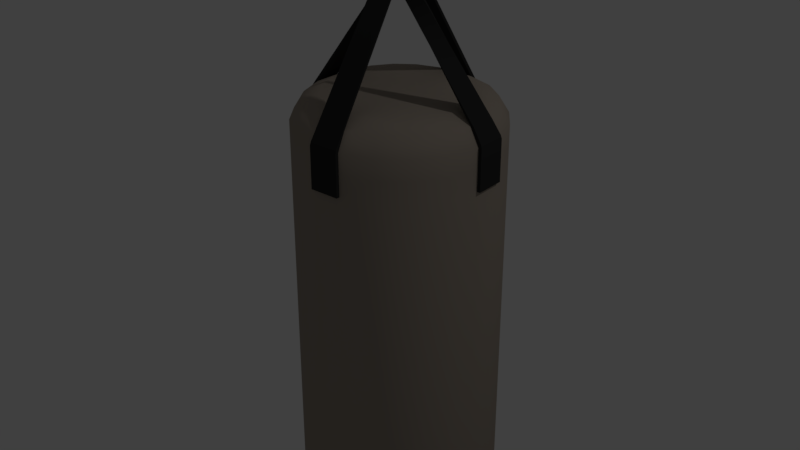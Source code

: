 # Source: punchbag_3.blend  (saved by Blender 2.78.0; exported with 4.5.12 LTS)
import bpy
from mathutils import Matrix  # noqa: F401  (used for matrix-valued properties, if any)

bpy.ops.wm.read_factory_settings(use_empty=True)
scene = bpy.context.scene
scene.name = 'Scene'

# ---- collections
col_collection_1 = bpy.data.collections.new('Collection 1'); scene.collection.children.link(col_collection_1)

# ---- materials (node trees are filled in below, after node groups)
mat_mat_bag = bpy.data.materials.new('mat_bag')
mat_mat_bag.alpha_threshold = 0.0
mat_mat_bag.use_transparent_shadow = False
mat_mat_bag.diffuse_color = (0.35, 0.3, 0.25, 1.0)
mat_mat_bag.roughness = 0.5
mat_mat_strap = bpy.data.materials.new('mat_strap')
mat_mat_strap.alpha_threshold = 0.0
mat_mat_strap.use_transparent_shadow = False
mat_mat_strap.diffuse_color = (0.03, 0.03, 0.03, 1.0)
mat_mat_strap.roughness = 0.5
mat_mat_ring = bpy.data.materials.new('mat_ring')
mat_mat_ring.alpha_threshold = 0.0
mat_mat_ring.use_transparent_shadow = False
mat_mat_ring.diffuse_color = (1.0, 1.0, 1.0, 1.0)
mat_mat_ring.roughness = 0.5

# ---- node groups
ng_auto_smooth = bpy.data.node_groups.new('Auto Smooth', 'GeometryNodeTree')
_s = ng_auto_smooth.interface.new_socket(name='Geometry', in_out='OUTPUT', socket_type='NodeSocketGeometry')
_s = ng_auto_smooth.interface.new_socket(name='Geometry', in_out='INPUT', socket_type='NodeSocketGeometry')
_s = ng_auto_smooth.interface.new_socket(name='Angle', in_out='INPUT', socket_type='NodeSocketFloat')
_s.subtype = 'ANGLE'
_s.min_value = 0.0
_s.max_value = 3.142
ng_auto_smooth.is_modifier = True
_N = ng_auto_smooth.nodes; _L = ng_auto_smooth.links
n0 = _N.new('NodeGroupOutput'); n0.name = 'Group Output'; n0.location = (480, -100)
n1 = _N.new('NodeGroupInput'); n1.name = 'Group Input'; n1.location = (-420, -300)
n2 = _N.new('NodeGroupInput'); n2.name = 'Group Input.001'; n2.location = (-60, -100)
n3 = _N.new('GeometryNodeSetShadeSmooth'); n3.name = 'Set Shade Smooth'; n3.location = (120, -100)
n3.domain = 'EDGE'
n4 = _N.new('GeometryNodeSetShadeSmooth'); n4.name = 'Set Shade Smooth.001'; n4.location = (300, -100)
n5 = _N.new('GeometryNodeInputMeshEdgeAngle'); n5.name = 'Edge Angle'; n5.location = (-420, -220)
n6 = _N.new('GeometryNodeInputEdgeSmooth'); n6.name = 'Is Edge Smooth'; n6.location = (-60, -160)
n7 = _N.new('GeometryNodeInputShadeSmooth'); n7.name = 'Is Face Smooth'; n7.location = (-240, -340)
n8 = _N.new('FunctionNodeBooleanMath'); n8.name = 'Boolean Math'; n8.location = (-60, -220)
n9 = _N.new('FunctionNodeCompare'); n9.name = 'Compare'; n9.location = (-240, -180)
n9.operation = 'LESS_EQUAL'
_L.new(n5.outputs[0], n9.inputs[0])
_L.new(n4.outputs[0], n0.inputs[0])
_L.new(n1.outputs[1], n9.inputs[1])
_L.new(n9.outputs[0], n8.inputs[0])
_L.new(n7.outputs[0], n8.inputs[1])
_L.new(n2.outputs[0], n3.inputs[0])
_L.new(n6.outputs[0], n3.inputs[1])
_L.new(n3.outputs[0], n4.inputs[0])
_L.new(n8.outputs[0], n3.inputs[2])
n0.is_active_output = True

# ---- material node trees

# ---- world
world_world = bpy.data.worlds.new('World'); scene.world = world_world
world_world.color = (0.05088, 0.05088, 0.05088)
world_world.use_sun_shadow = False
world_world.sun_shadow_jitter_overblur = 0.0
world_world.cycles.sampling_method = 'MANUAL'

# ---- lights
light_lamp = bpy.data.lights.new('Lamp', 'POINT')
light_lamp.transmission_factor = 0.0
light_lamp.cutoff_distance = 30.0
light_lamp.energy = 100.0
light_lamp.shadow_buffer_clip_start = 1.001
light_lamp.shadow_soft_size = 0.1
light_lamp.shadow_maximum_resolution = 0.006
light_lamp.use_absolute_resolution = True

# ---- meshes
me_cylinder_002 = bpy.data.meshes.new('Cylinder.002')
me_cylinder_002.from_pydata([(0.01, -0.01, 1.75), (0.0275, -0.01, 1.742), (0.0425, -0.01, 1.727), (0.05, -0.01, 1.71), (0.05, -0.01, 1.69), (0.0425, -0.01, 1.672), (0.0275, -0.01, 1.657), (-0.0275, -0.01, 1.657), (-0.0425, -0.01, 1.672), (-0.05, -0.01, 1.69), (-0.05, -0.01, 1.71), (-0.0275, -0.01, 1.742), (-0.01, -0.01, 1.75), (-0.0425, -0.01, 1.727), (0.0275, 0.01, 1.742), (0.01, 0.01, 1.75), (0.0425, 0.01, 1.727), (0.05, 0.01, 1.71), (0.05, 0.01, 1.69), (0.0425, 0.01, 1.672), (0.0275, 0.01, 1.657), (-0.0275, 0.01, 1.657), (-0.0425, 0.01, 1.672), (-0.05, 0.01, 1.69), (-0.05, 0.01, 1.71), (-0.0425, 0.01, 1.727), (-0.01, 0.01, 1.75), (-0.0275, 0.01, 1.742), (0.0385, -0.01, 1.759), (0.014, -0.01, 1.77), (0.0595, -0.01, 1.738), (0.07, -0.01, 1.714), (0.07, -0.01, 1.686), (0.0595, -0.01, 1.661), (0.0385, -0.01, 1.64), (0.014, -0.01, 1.63), (-0.014, -0.01, 1.63), (-0.0385, -0.01, 1.64), (-0.0595, -0.01, 1.661), (-0.07, -0.01, 1.686), (-0.07, -0.01, 1.714), (-0.0595, -0.01, 1.738), (-0.014, -0.01, 1.77), (-0.0385, -0.01, 1.759), (0.0385, 0.01, 1.759), (0.014, 0.01, 1.77), (0.0595, 0.01, 1.738), (0.07, 0.01, 1.714), (0.07, 0.01, 1.686), (0.0595, 0.01, 1.661), (0.0385, 0.01, 1.64), (0.014, 0.01, 1.63), (-0.014, 0.01, 1.63), (-0.0385, 0.01, 1.64), (-0.0595, 0.01, 1.661), (-0.07, 0.01, 1.686), (-0.07, 0.01, 1.714), (-0.0595, 0.01, 1.738), (-0.014, 0.01, 1.77), (-0.0385, 0.01, 1.759), (-0.06247, 5.588e-09, 1.66), (-0.0735, 5.588e-09, 1.685), (0.0735, 5.588e-09, 1.715), (0.0735, 5.588e-09, 1.685), (-0.0735, 5.588e-09, 1.715), (0.06248, 5.588e-09, 1.66), (-0.06247, 5.588e-09, 1.74), (0.04042, 5.588e-09, 1.638), (-0.0147, -8.382e-09, 1.773), (0.0147, 5.588e-09, 1.773), (0.0147, 5.588e-09, 1.626), (-0.04043, 5.588e-09, 1.762), (-0.0147, 5.588e-09, 1.626), (0.04042, 5.588e-09, 1.762), (-0.04043, 4.657e-09, 1.638), (0.06248, 5.588e-09, 1.74), (0.051, 0.01325, 1.733), (-0.033, 0.01325, 1.751), (0.033, 0.01325, 1.751), (-0.012, 0.01325, 1.76), (0.012, 0.01325, 1.76), (-0.051, 0.01325, 1.733), (-0.06, 0.01325, 1.688), (-0.06, 0.01325, 1.712), (0.06, 0.01325, 1.712), (0.06, 0.01325, 1.688), (0.051, 0.01325, 1.667), (0.033, 0.01325, 1.649), (0.012, 0.01325, 1.649), (-0.012, 0.01325, 1.649), (-0.033, 0.01325, 1.649), (-0.051, 0.01325, 1.667), (0.06, -0.01325, 1.688), (0.06, -0.01325, 1.712), (-0.051, -0.01325, 1.733), (0.051, -0.01325, 1.733), (-0.033, -0.01325, 1.751), (0.033, -0.01325, 1.751), (0.012, -0.01325, 1.76), (-0.012, -0.01325, 1.76), (0.051, -0.01325, 1.667), (0.033, -0.01325, 1.649), (-0.033, -0.01325, 1.649), (-0.051, -0.01325, 1.667), (-0.06, -0.01325, 1.688), (-0.06, -0.01325, 1.712), (0.0475, 4.657e-09, 1.69), (0.0475, 4.657e-09, 1.709), (0.04038, 4.657e-09, 1.726), (0.02612, 4.657e-09, 1.74), (0.0095, 4.657e-09, 1.747), (-0.0095, -8.382e-09, 1.747), (0.04038, 4.657e-09, 1.674), (0.02612, 4.657e-09, 1.66), (-0.02612, 4.657e-09, 1.74), (-0.04038, 4.657e-09, 1.726), (-0.0475, 4.657e-09, 1.709), (-0.0475, 4.657e-09, 1.69), (-0.04038, 4.657e-09, 1.674), (-0.02612, 4.657e-09, 1.66), (-0.0324, 0.216, 5.96e-08), (-0.0324, 0.216, 1.3), (0.0324, 0.216, 5.96e-08), (0.0324, 0.216, 1.3), (0.1008, 0.1944, 5.96e-08), (0.1008, 0.1944, 1.3), (0.1548, 0.1548, 5.96e-08), (0.1548, 0.1548, 1.3), (0.1944, 0.1008, 5.96e-08), (0.1944, 0.1008, 1.3), (0.216, 0.0324, 5.96e-08), (0.216, 0.0324, 1.3), (0.216, -0.0324, 5.96e-08), (0.216, -0.0324, 1.3), (0.1944, -0.1008, 5.96e-08), (0.1944, -0.1008, 1.3), (0.1548, -0.1548, 5.96e-08), (0.1548, -0.1548, 1.3), (0.1008, -0.1944, 5.96e-08), (0.1008, -0.1944, 1.3), (0.0324, -0.216, 5.96e-08), (0.0324, -0.216, 1.3), (-0.0324, -0.216, 5.96e-08), (-0.0324, -0.216, 1.3), (-0.1008, -0.1944, 5.96e-08), (-0.1008, -0.1944, 1.3), (-0.1548, -0.1548, 5.96e-08), (-0.1548, -0.1548, 1.3), (-0.1944, -0.1008, 5.96e-08), (-0.1944, -0.1008, 1.3), (-0.216, -0.0324, 5.96e-08), (-0.216, -0.0324, 1.3), (-0.216, 0.0324, 5.96e-08), (-0.216, 0.0324, 1.3), (-0.1944, 0.1008, 5.96e-08), (-0.1944, 0.1008, 1.3), (-0.1548, 0.1548, 5.96e-08), (-0.1548, 0.1548, 1.3), (-0.1008, 0.1944, 5.96e-08), (-0.1008, 0.1944, 1.3), (-0.0405, 0.27, 0.025), (-0.045, 0.3, 0.075), (-0.045, 0.3, 1.225), (-0.0405, 0.27, 1.275), (0.0405, 0.27, 1.275), (0.045, 0.3, 1.225), (0.045, 0.3, 0.075), (0.0405, 0.27, 0.025), (0.126, 0.243, 1.275), (0.14, 0.27, 1.225), (0.14, 0.27, 0.075), (0.126, 0.243, 0.025), (0.1935, 0.1935, 1.275), (0.215, 0.215, 1.225), (0.215, 0.215, 0.075), (0.1935, 0.1935, 0.025), (0.243, 0.126, 1.275), (0.27, 0.14, 1.225), (0.27, 0.14, 0.075), (0.243, 0.126, 0.025), (0.27, 0.0405, 1.275), (0.3, 0.045, 1.225), (0.3, 0.045, 0.075), (0.27, 0.0405, 0.025), (0.27, -0.0405, 1.275), (0.3, -0.045, 1.225), (0.3, -0.045, 0.075), (0.27, -0.0405, 0.025), (0.243, -0.126, 1.275), (0.27, -0.14, 1.225), (0.27, -0.14, 0.075), (0.243, -0.126, 0.025), (0.1935, -0.1935, 1.275), (0.215, -0.215, 1.225), (0.215, -0.215, 0.075), (0.1935, -0.1935, 0.025), (0.126, -0.243, 1.275), (0.14, -0.27, 1.225), (0.14, -0.27, 0.075), (0.126, -0.243, 0.025), (0.0405, -0.27, 1.275), (0.045, -0.3, 1.225), (0.045, -0.3, 0.075), (0.0405, -0.27, 0.025), (-0.0405, -0.27, 1.275), (-0.045, -0.3, 1.225), (-0.045, -0.3, 0.075), (-0.0405, -0.27, 0.025), (-0.126, -0.243, 1.275), (-0.14, -0.27, 1.225), (-0.14, -0.27, 0.075), (-0.126, -0.243, 0.025), (-0.1935, -0.1935, 1.275), (-0.215, -0.215, 1.225), (-0.215, -0.215, 0.075), (-0.1935, -0.1935, 0.025), (-0.243, -0.126, 1.275), (-0.27, -0.14, 1.225), (-0.27, -0.14, 0.075), (-0.243, -0.126, 0.025), (-0.27, -0.0405, 1.275), (-0.3, -0.045, 1.225), (-0.3, -0.045, 0.075), (-0.27, -0.0405, 0.025), (-0.27, 0.0405, 1.275), (-0.3, 0.045, 1.225), (-0.3, 0.045, 0.075), (-0.27, 0.0405, 0.025), (-0.243, 0.126, 1.275), (-0.27, 0.14, 1.225), (-0.27, 0.14, 0.075), (-0.243, 0.126, 0.025), (-0.1935, 0.1935, 1.275), (-0.215, 0.215, 1.225), (-0.215, 0.215, 0.075), (-0.1935, 0.1935, 0.025), (-0.126, 0.243, 1.275), (-0.14, 0.27, 1.225), (-0.14, 0.27, 0.075), (-0.126, 0.243, 0.025), (-0.3, 0.045, 1.1), (-0.3, -0.045, 1.1), (-0.045, -0.3, 1.1), (0.045, -0.3, 1.1), (0.3, -0.045, 1.1), (0.3, 0.045, 1.1), (0.045, 0.3, 1.1), (-0.045, 0.3, 1.1), (0.31, 0.045, 1.225), (0.31, -0.045, 1.225), (0.31, -0.045, 1.1), (0.31, 0.045, 1.1), (-0.045, 0.31, 1.1), (-0.045, 0.31, 1.225), (0.045, 0.31, 1.225), (0.045, 0.31, 1.1), (-0.31, -0.045, 1.225), (-0.31, 0.045, 1.225), (-0.31, 0.045, 1.1), (-0.31, -0.045, 1.1), (0.045, -0.31, 1.225), (-0.045, -0.31, 1.225), (-0.045, -0.31, 1.1), (0.045, -0.31, 1.1), (-0.28, -0.0405, 1.275), (-0.28, 0.0405, 1.275), (0.28, 0.0405, 1.275), (0.28, -0.0405, 1.275), (0.033, -0.01, 1.667), (-0.033, -0.01, 1.667), (0.033, 0.01, 1.667), (-0.033, 0.01, 1.668), (0.033, 4.657e-09, 1.67), (-0.0328, 4.657e-09, 1.67), (0.033, -0.01, 1.675), (-0.033, -0.01, 1.675), (0.033, 0.01, 1.675), (-0.033, 0.01, 1.675), (0.033, 4.657e-09, 1.678), (-0.033, 4.657e-09, 1.678), (0.033, -0.01956, 1.658), (-0.033, -0.01956, 1.658), (0.033, -0.02281, 1.649), (-0.033, -0.02281, 1.649), (0.033, 0.01956, 1.658), (-0.033, 0.01956, 1.658), (0.033, 0.02281, 1.649), (-0.033, 0.02281, 1.649), (0.033, 0.02711, 1.658), (-0.033, 0.02711, 1.658), (0.033, -0.02711, 1.658), (-0.033, -0.02711, 1.658), (0.033, -0.01894, 1.668), (-0.033, -0.01894, 1.668), (0.033, 0.01894, 1.668), (-0.033, 0.01894, 1.668), (-0.033, 4.657e-09, 1.67), (0.2174, -0.03696, 1.35), (0.1548, -0.03342, 1.425), (0.0922, -0.02988, 1.499), (0.0296, -0.02635, 1.574), (0.0276, -0.0187, 1.574), (0.0882, -0.02415, 1.499), (0.1488, -0.0296, 1.425), (0.2094, -0.03505, 1.35), (0.0804, -0.0025, 1.574), (0.1278, 0.00825, 1.499), (0.1752, 0.019, 1.425), (0.2226, 0.02975, 1.35), (0.2306, 0.02784, 1.35), (0.1812, 0.01518, 1.425), (0.1318, 0.002516, 1.499), (0.0824, -0.01015, 1.574), (0.1235, -0.03165, 1.462), (0.1185, -0.02687, 1.462), (0.1515, 0.01363, 1.462), (0.1565, 0.008846, 1.462), (0.1861, -0.03519, 1.387), (0.1791, -0.03232, 1.387), (0.1989, 0.02438, 1.387), (0.2059, 0.02151, 1.387), (0.0609, -0.02812, 1.537), (0.0579, -0.02142, 1.537), (0.1041, 0.002875, 1.537), (0.1071, -0.003815, 1.537), (-0.0017, -0.02458, 1.612), (-0.0027, -0.01597, 1.612), (0.0577, -0.01648, 1.612), (0.0567, -0.007875, 1.612), (0.2397, -0.03777, 1.312), (0.2487, -0.03873, 1.312), (0.2463, 0.03513, 1.312), (0.2553, 0.03417, 1.312), (-0.2174, 0.03696, 1.35), (-0.1548, 0.03342, 1.425), (-0.0922, 0.02988, 1.499), (-0.0296, 0.02635, 1.574), (-0.0276, 0.0187, 1.574), (-0.0882, 0.02415, 1.499), (-0.1488, 0.0296, 1.425), (-0.2094, 0.03505, 1.35), (-0.0804, 0.0025, 1.574), (-0.1278, -0.00825, 1.499), (-0.1752, -0.019, 1.425), (-0.2226, -0.02975, 1.35), (-0.2306, -0.02784, 1.35), (-0.1812, -0.01518, 1.425), (-0.1318, -0.002516, 1.499), (-0.0824, 0.01015, 1.574), (-0.0609, 0.02812, 1.537), (-0.0579, 0.02143, 1.537), (-0.1041, -0.002875, 1.537), (-0.1071, 0.003815, 1.537), (-0.1235, 0.03165, 1.462), (-0.1185, 0.02688, 1.462), (-0.1515, -0.01362, 1.462), (-0.1565, -0.008846, 1.462), (-0.1861, 0.03519, 1.387), (-0.1791, 0.03232, 1.387), (-0.1989, -0.02437, 1.387), (-0.2059, -0.02151, 1.387), (-0.2397, 0.03777, 1.312), (-0.2487, 0.03873, 1.312), (-0.2463, -0.03513, 1.312), (-0.2553, -0.03417, 1.312), (0.0017, 0.02458, 1.612), (0.0027, 0.01598, 1.612), (-0.0577, 0.01648, 1.612), (-0.0567, 0.007875, 1.612), (0.04433, 0.307, 1.235), (-0.04423, 0.307, 1.235), (-0.307, 0.04414, 1.235), (-0.307, -0.0441, 1.235), (-0.04415, -0.307, 1.235), (0.04426, -0.307, 1.235), (0.307, 0.04418, 1.235), (0.307, -0.04409, 1.235), (0.14, -0.27, 1.1), (0.215, -0.215, 1.1), (0.27, -0.14, 1.1), (0.27, 0.14, 1.1), (0.215, 0.215, 1.1), (0.14, 0.27, 1.1), (-0.14, 0.27, 1.1), (-0.215, 0.215, 1.1), (-0.27, 0.14, 1.1), (-0.27, -0.14, 1.1), (-0.215, -0.215, 1.1), (-0.14, -0.27, 1.1), (-0.045, 0.3, 1.163), (-0.3, 0.045, 1.163), (-0.3, -0.045, 1.163), (-0.045, -0.3, 1.163), (0.045, -0.3, 1.163), (0.3, -0.045, 1.163), (0.3, 0.045, 1.163), (0.045, 0.3, 1.163), (0.31, -0.045, 1.163), (0.31, 0.045, 1.163), (-0.045, 0.31, 1.163), (0.045, 0.31, 1.163), (-0.31, 0.045, 1.163), (-0.31, -0.045, 1.163), (-0.045, -0.31, 1.163), (0.045, -0.31, 1.163), (0.14, -0.27, 1.163), (0.215, -0.215, 1.163), (0.27, -0.14, 1.163), (0.27, 0.14, 1.163), (0.215, 0.215, 1.163), (0.14, 0.27, 1.163), (-0.14, 0.27, 1.163), (-0.215, 0.215, 1.163), (-0.27, 0.14, 1.163), (-0.27, -0.14, 1.163), (-0.215, -0.215, 1.163), (-0.14, -0.27, 1.163)], [(273, 296)], [(107, 17, 18, 106), (108, 16, 17, 107), (76, 46, 47, 84), (81, 57, 59, 77), (100, 33, 32, 92), (78, 44, 46, 76), (77, 59, 58, 79), (92, 32, 31, 93), (80, 45, 44, 78), (79, 58, 45, 80), (93, 31, 30, 95), (96, 43, 41, 94), (83, 56, 57, 81), (95, 30, 28, 97), (99, 42, 43, 96), (82, 55, 56, 83), (97, 28, 29, 98), (98, 29, 42, 99), (61, 55, 54, 60), (63, 48, 47, 62), (64, 56, 55, 61), (65, 49, 48, 63), (66, 57, 56, 64), (67, 50, 49, 65), (69, 45, 58, 68), (70, 51, 50, 67), (68, 58, 59, 71), (72, 52, 51, 70), (73, 44, 45, 69), (71, 59, 57, 66), (74, 53, 52, 72), (75, 46, 44, 73), (60, 54, 53, 74), (62, 47, 46, 75), (101, 34, 33, 100), (84, 47, 48, 85), (36, 35, 34, 101, 102, 37), (85, 48, 49, 86), (86, 49, 50, 87), (87, 50, 51, 88), (103, 38, 37, 102), (88, 51, 52, 89), (104, 39, 38, 103), (89, 52, 53, 90), (105, 40, 39, 104), (90, 53, 54, 91), (94, 41, 40, 105), (91, 54, 55, 82), (109, 14, 16, 108), (110, 15, 14, 109), (111, 26, 15, 110), (106, 18, 19, 112), (112, 19, 20, 113), (114, 27, 26, 111), (115, 25, 27, 114), (116, 24, 25, 115), (117, 23, 24, 116), (118, 22, 23, 117), (119, 21, 22, 118), (113, 20, 270, 272), (6, 113, 272, 268), (31, 62, 75, 30), (38, 60, 74, 37), (30, 75, 73, 28), (37, 74, 72, 36), (43, 71, 66, 41), (28, 73, 69, 29), (36, 72, 70, 35), (42, 68, 71, 43), (35, 70, 67, 34), (29, 69, 68, 42), (34, 67, 65, 33), (41, 66, 64, 40), (33, 65, 63, 32), (40, 64, 61, 39), (32, 63, 62, 31), (39, 61, 60, 38), (22, 91, 82, 23), (21, 90, 91, 22), (286, 365, 367, 287), (20, 87, 286, 284), (19, 86, 87, 20), (18, 85, 86, 19), (17, 84, 85, 18), (23, 82, 83, 24), (24, 83, 81, 25), (26, 79, 80, 15), (15, 80, 78, 14), (27, 77, 79, 26), (14, 78, 76, 16), (25, 81, 77, 27), (16, 76, 84, 17), (13, 94, 105, 10), (10, 105, 104, 9), (9, 104, 103, 8), (8, 103, 102, 7), (6, 101, 100, 5), (0, 98, 99, 12), (1, 97, 98, 0), (12, 99, 96, 11), (2, 95, 97, 1), (11, 96, 94, 13), (3, 93, 95, 2), (4, 92, 93, 3), (5, 100, 92, 4), (21, 119, 273, 271), (7, 119, 118, 8), (8, 118, 117, 9), (9, 117, 116, 10), (10, 116, 115, 13), (13, 115, 114, 11), (11, 114, 111, 12), (5, 112, 113, 6), (4, 106, 112, 5), (12, 111, 110, 0), (0, 110, 109, 1), (1, 109, 108, 2), (2, 108, 107, 3), (3, 107, 106, 4), (164, 123, 125, 168), (168, 125, 127, 172), (172, 127, 129, 176), (176, 129, 131, 180), (184, 133, 135, 188), (188, 135, 137, 192), (192, 137, 139, 196), (196, 139, 141, 200), (204, 143, 145, 208), (208, 145, 147, 212), (212, 147, 149, 216), (216, 149, 151, 220), (224, 153, 155, 228), (228, 155, 157, 232), (123, 121, 159, 157, 155, 153, 151, 149, 147, 145, 143, 141, 139, 137, 135, 133, 131, 129, 127, 125), (232, 157, 159, 236), (236, 159, 121, 163), (120, 122, 124, 126, 128, 130, 132, 134, 136, 138, 140, 142, 144, 146, 148, 150, 152, 154, 156, 158), (158, 239, 160, 120), (239, 238, 161, 160), (237, 236, 163, 162), (156, 235, 239, 158), (235, 234, 238, 239), (233, 232, 236, 237), (154, 231, 235, 156), (231, 230, 234, 235), (229, 228, 232, 233), (152, 227, 231, 154), (227, 226, 230, 231), (225, 224, 228, 229), (150, 223, 227, 152), (223, 222, 226, 227), (221, 372, 256), (148, 219, 223, 150), (219, 218, 222, 223), (217, 216, 220, 221), (146, 215, 219, 148), (215, 214, 218, 219), (213, 212, 216, 217), (144, 211, 215, 146), (211, 210, 214, 215), (209, 208, 212, 213), (142, 207, 211, 144), (207, 206, 210, 211), (205, 204, 208, 209), (140, 203, 207, 142), (203, 202, 206, 207), (138, 199, 203, 140), (199, 198, 202, 203), (197, 196, 200, 201), (136, 195, 199, 138), (195, 194, 198, 199), (193, 192, 196, 197), (134, 191, 195, 136), (191, 190, 194, 195), (189, 188, 192, 193), (132, 187, 191, 134), (187, 186, 190, 191), (185, 184, 188, 189), (130, 183, 187, 132), (183, 182, 186, 187), (128, 179, 183, 130), (179, 178, 182, 183), (177, 176, 180, 181), (126, 175, 179, 128), (175, 174, 178, 179), (173, 172, 176, 177), (124, 171, 175, 126), (171, 170, 174, 175), (169, 168, 172, 173), (122, 167, 171, 124), (167, 166, 170, 171), (165, 164, 168, 169), (120, 160, 167, 122), (160, 161, 166, 167), (397, 398, 248, 249), (390, 240, 258, 401), (242, 243, 263, 262), (246, 247, 252, 255), (395, 181, 248, 398), (244, 245, 251, 250), (394, 244, 250, 397), (400, 399, 253, 254), (396, 246, 255, 400), (389, 162, 253, 399), (401, 402, 256, 257), (391, 221, 256, 402), (240, 241, 259, 258), (403, 404, 260, 261), (392, 242, 262, 403), (393, 201, 260, 404), (200, 280, 290, 374, 201), (264, 265, 371, 372), (224, 225, 371, 265), (184, 185, 376, 267), (266, 375, 181, 180), (249, 248, 375, 376), (143, 204, 200, 141), (289, 288, 369, 370), (164, 165, 369, 288, 284), (133, 184, 180, 131), (153, 224, 220, 151), (123, 164, 163, 121), (271, 273, 279, 277), (268, 272, 278, 274), (272, 270, 276, 278), (119, 7, 269, 273), (288, 294, 270, 284), (275, 293, 292, 274), (273, 269, 275, 279), (7, 102, 283, 281), (101, 6, 280, 282), (284, 285, 163, 164), (286, 287, 285, 284), (90, 21, 285, 287), (162, 163, 285, 289, 370), (369, 254, 253, 370), (293, 275, 269), (292, 268, 274), (268, 280, 6), (289, 295, 294, 288), (270, 20, 284), (294, 276, 270), (285, 271, 295, 289), (278, 279, 275, 274), (276, 277, 279, 278), (271, 285, 21), (295, 271, 277), (329, 184, 267, 330), (361, 224, 265, 362), (281, 269, 7), (326, 301, 300, 325), (322, 302, 299, 321), (314, 303, 298, 313), (318, 304, 297, 317), (332, 266, 180, 331), (327, 312, 305, 328), (324, 311, 306, 323), (316, 310, 307, 315), (320, 309, 308, 319), (325, 300, 312, 327), (321, 299, 311, 324), (313, 298, 310, 316), (317, 297, 309, 320), (332, 309, 297, 330), (283, 325, 327, 282), (322, 301, 305, 323), (314, 302, 306, 315), (318, 303, 307, 319), (331, 180, 184, 329), (303, 314, 315, 307), (299, 313, 316, 311), (311, 316, 315, 306), (302, 314, 313, 299), (304, 318, 319, 308), (298, 317, 320, 310), (310, 320, 319, 307), (303, 318, 317, 298), (302, 322, 323, 306), (300, 321, 324, 312), (312, 324, 323, 305), (301, 322, 321, 300), (301, 326, 328, 305), (102, 101, 328, 326), (101, 282, 327, 328), (102, 326, 325, 283), (308, 331, 329, 304), (266, 332, 330, 267), (309, 332, 331, 308), (304, 329, 330, 297), (366, 337, 336, 365), (350, 338, 335, 349), (354, 339, 334, 353), (358, 340, 333, 357), (368, 90, 287, 367), (363, 344, 345, 364), (359, 343, 346, 360), (355, 342, 347, 356), (351, 341, 348, 352), (337, 366, 368, 341), (348, 367, 365, 336), (350, 337, 341, 351), (349, 335, 347, 352), (354, 338, 342, 355), (353, 334, 346, 356), (358, 339, 343, 359), (363, 220, 224, 361), (357, 333, 345, 360), (364, 345, 333, 362), (336, 349, 352, 348), (338, 350, 351, 342), (342, 351, 352, 347), (337, 350, 349, 336), (335, 353, 356, 347), (339, 354, 355, 343), (343, 355, 356, 346), (338, 354, 353, 335), (334, 357, 360, 346), (340, 358, 359, 344), (344, 359, 360, 345), (339, 358, 357, 334), (264, 364, 362, 265), (344, 363, 361, 340), (220, 363, 364, 264), (340, 361, 362, 333), (87, 366, 365, 286), (341, 368, 367, 348), (90, 368, 366, 87), (280, 281, 283, 282), (162, 370, 253), (369, 165, 254), (372, 221, 220, 264), (372, 371, 257, 256), (371, 225, 257), (201, 374, 260), (373, 205, 261), (204, 205, 373, 291, 281), (376, 185, 249), (181, 375, 248), (376, 375, 266, 267), (200, 204, 281, 280), (373, 261, 260, 374), (294, 295, 277, 276), (290, 292, 293, 291), (291, 293, 269, 281), (292, 290, 280, 268), (290, 291, 373, 374), (393, 405, 197, 201), (405, 406, 193, 197), (406, 407, 189, 193), (407, 394, 185, 189), (408, 409, 173, 177), (409, 410, 169, 173), (410, 396, 165, 169), (395, 408, 177, 181), (411, 412, 233, 237), (412, 413, 229, 233), (413, 390, 225, 229), (389, 411, 237, 162), (415, 416, 209, 213), (416, 392, 205, 209), (391, 414, 217, 221), (414, 415, 213, 217), (161, 247, 246, 166), (166, 246, 382, 170), (170, 382, 381, 174), (174, 381, 380, 178), (178, 380, 245, 182), (182, 245, 244, 186), (186, 244, 379, 190), (190, 379, 378, 194), (194, 378, 377, 198), (198, 377, 243, 202), (202, 243, 242, 206), (206, 242, 388, 210), (210, 388, 387, 214), (214, 387, 386, 218), (218, 386, 241, 222), (222, 241, 240, 226), (226, 240, 385, 230), (230, 385, 384, 234), (234, 384, 383, 238), (238, 383, 247, 161), (386, 387, 415, 414), (241, 386, 414, 391), (388, 242, 392, 416), (387, 388, 416, 415), (247, 383, 411, 389), (385, 240, 390, 413), (384, 385, 413, 412), (383, 384, 412, 411), (245, 380, 408, 395), (382, 246, 396, 410), (381, 382, 410, 409), (380, 381, 409, 408), (379, 244, 394, 407), (378, 379, 407, 406), (377, 378, 406, 405), (243, 377, 405, 393), (243, 393, 404, 263), (205, 392, 403, 261), (262, 263, 404, 403), (241, 391, 402, 259), (258, 259, 402, 401), (247, 389, 399, 252), (165, 396, 400, 254), (255, 252, 399, 400), (185, 394, 397, 249), (245, 395, 398, 251), (225, 390, 401, 257), (250, 251, 398, 397)])
me_cylinder_002.polygons.foreach_set('use_smooth', [True] * 410)
me_cylinder_002.polygons.foreach_set('material_index', [2, 2, 2, 2, 2, 2, 2, 2, 2, 2, 2, 2, 2, 2, 2, 2, 2, 2, 2, 2, 2, 2, 2, 2, 2, 2, 2, 2, 2, 2, 2, 2, 2, 2, 2, 2, 2, 2, 2, 2, 2, 2, 2, 2, 2, 2, 2, 2, 2, 2, 2, 2, 2, 2, 2, 2, 2, 2, 2, 1, 1, 2, 2, 2, 2, 2, 2, 2, 2, 2, 2, 2, 2, 2, 2, 2, 2, 2, 2, 1, 1, 2, 2, 2, 2, 2, 2, 2, 2, 2, 2, 2, 2, 2, 2, 2, 2, 2, 2, 2, 2, 2, 2, 2, 2, 1, 2, 2, 2, 2, 2, 2, 2, 2, 2, 2, 2, 2, 2, 0, 0, 0, 0, 0, 0, 0, 0, 0, 0, 0, 0, 0, 0, 0, 0, 0, 0, 0, 0, 0, 0, 0, 0, 0, 0, 0, 0, 0, 0, 0, 0, 1, 0, 0, 0, 0, 0, 0, 0, 0, 0, 0, 0, 0, 0, 0, 0, 0, 0, 0, 0, 0, 0, 0, 0, 0, 0, 0, 0, 0, 0, 0, 0, 0, 0, 0, 0, 0, 0, 0, 0, 0, 0, 0, 1, 1, 1, 0, 1, 1, 1, 1, 1, 1, 1, 1, 1, 1, 1, 1, 1, 1, 1, 1, 1, 1, 0, 1, 1, 0, 0, 0, 1, 1, 1, 1, 1, 1, 1, 1, 1, 1, 1, 1, 1, 1, 1, 1, 1, 1, 1, 1, 1, 1, 1, 1, 1, 1, 1, 1, 1, 1, 1, 1, 1, 1, 1, 1, 1, 1, 1, 1, 1, 1, 1, 1, 1, 1, 1, 1, 1, 1, 1, 1, 1, 1, 1, 1, 1, 1, 1, 1, 1, 1, 1, 1, 1, 1, 1, 1, 1, 1, 1, 1, 1, 1, 1, 1, 1, 1, 1, 1, 1, 1, 1, 1, 1, 1, 1, 1, 1, 1, 1, 1, 1, 1, 1, 1, 1, 1, 1, 1, 1, 1, 1, 1, 1, 1, 1, 1, 1, 1, 1, 1, 1, 1, 1, 1, 1, 1, 1, 1, 1, 1, 1, 1, 0, 0, 0, 0, 0, 0, 0, 0, 0, 0, 0, 0, 0, 0, 0, 0, 0, 0, 0, 0, 0, 0, 0, 0, 0, 0, 0, 0, 0, 0, 0, 0, 0, 0, 0, 0, 0, 0, 0, 0, 0, 0, 0, 0, 0, 0, 0, 0, 0, 0, 0, 0, 1, 1, 1, 1, 1, 1, 1, 1, 1, 1, 1, 1])
_uv = me_cylinder_002.uv_layers.new(name='UVMap')
_uv.uv.foreach_set('vector', [0.3364, 0.7261, 0.334, 0.7295, 0.3281, 0.7231, 0.3316, 0.721, 0.3426, 0.7287, 0.3416, 0.7329, 0.334, 0.7295, 0.3364, 0.7261, 0.3405, 0.7375, 0.3393, 0.7421, 0.3284, 0.7371, 0.3312, 0.7333, 0.3737, 0.7047, 0.3785, 0.7036, 0.3786, 0.7176, 0.3737, 0.7165, 0.2786, 0.684, 0.2795, 0.6792, 0.2908, 0.6833, 0.2882, 0.6875, 0.3521, 0.7378, 0.353, 0.7426, 0.3393, 0.7421, 0.3405, 0.7375, 0.3737, 0.7165, 0.3786, 0.7176, 0.3739, 0.7291, 0.3697, 0.7263, 0.2882, 0.6875, 0.2908, 0.6833, 0.3003, 0.6921, 0.2961, 0.695, 0.3619, 0.734, 0.3646, 0.7383, 0.353, 0.7426, 0.3521, 0.7378, 0.3697, 0.7263, 0.3739, 0.7291, 0.3646, 0.7383, 0.3619, 0.734, 0.2961, 0.695, 0.3003, 0.6921, 0.3051, 0.7037, 0.3003, 0.7048, 0.2784, 0.7381, 0.2793, 0.7429, 0.2656, 0.7423, 0.2669, 0.7376, 0.3696, 0.6949, 0.3738, 0.692, 0.3785, 0.7036, 0.3737, 0.7047, 0.3003, 0.7048, 0.3051, 0.7037, 0.3053, 0.7178, 0.3003, 0.7167, 0.2883, 0.7344, 0.2911, 0.7387, 0.2793, 0.7429, 0.2784, 0.7381, 0.3617, 0.6874, 0.3644, 0.6833, 0.3738, 0.692, 0.3696, 0.6949, 0.3003, 0.7167, 0.3053, 0.7178, 0.3005, 0.7295, 0.2963, 0.7266, 0.2963, 0.7266, 0.3005, 0.7295, 0.2911, 0.7387, 0.2883, 0.7344, 0.3672, 0.679, 0.3644, 0.6833, 0.3532, 0.6791, 0.3542, 0.6741, 0.3158, 0.7306, 0.32, 0.728, 0.3284, 0.7371, 0.3253, 0.7412, 0.378, 0.6891, 0.3738, 0.692, 0.3644, 0.6833, 0.3672, 0.679, 0.311, 0.7178, 0.3161, 0.717, 0.32, 0.728, 0.3158, 0.7306, 0.3839, 0.7024, 0.3785, 0.7036, 0.3738, 0.692, 0.378, 0.6891, 0.3116, 0.7027, 0.3165, 0.7039, 0.3161, 0.717, 0.311, 0.7178, 0.3675, 0.7427, 0.3646, 0.7383, 0.3739, 0.7291, 0.3783, 0.7322, 0.3168, 0.6903, 0.3209, 0.6931, 0.3165, 0.7039, 0.3116, 0.7027, 0.3783, 0.7322, 0.3739, 0.7291, 0.3786, 0.7176, 0.3839, 0.7187, 0.3264, 0.6803, 0.3293, 0.6843, 0.3209, 0.6931, 0.3168, 0.6903, 0.354, 0.7481, 0.353, 0.7426, 0.3646, 0.7383, 0.3675, 0.7427, 0.3839, 0.7187, 0.3786, 0.7176, 0.3785, 0.7036, 0.3839, 0.7024, 0.3388, 0.6745, 0.34, 0.6796, 0.3293, 0.6843, 0.3264, 0.6803, 0.338, 0.7472, 0.3393, 0.7421, 0.353, 0.7426, 0.354, 0.7481, 0.3542, 0.6741, 0.3532, 0.6791, 0.34, 0.6796, 0.3388, 0.6745, 0.3253, 0.7412, 0.3284, 0.7371, 0.3393, 0.7421, 0.338, 0.7472, 0.2672, 0.6844, 0.2661, 0.6797, 0.2795, 0.6792, 0.2786, 0.684, 0.3312, 0.7333, 0.3284, 0.7371, 0.32, 0.728, 0.3241, 0.7255, 0.2473, 0.6932, 0.2554, 0.6845, 0.2661, 0.6797, 0.2672, 0.6844, 0.2478, 0.7048, 0.2432, 0.7038, 0.3241, 0.7255, 0.32, 0.728, 0.3161, 0.717, 0.3208, 0.7161, 0.3208, 0.7161, 0.3161, 0.717, 0.3165, 0.7039, 0.3211, 0.705, 0.3211, 0.705, 0.3165, 0.7039, 0.3209, 0.6931, 0.3274, 0.6982, 0.2475, 0.7161, 0.2429, 0.7169, 0.2432, 0.7038, 0.2478, 0.7048, 0.3274, 0.6982, 0.3209, 0.6931, 0.3293, 0.6843, 0.3348, 0.6909, 0.2507, 0.7255, 0.2465, 0.7279, 0.2429, 0.7169, 0.2475, 0.7161, 0.3348, 0.6909, 0.3293, 0.6843, 0.34, 0.6796, 0.3411, 0.6842, 0.2577, 0.7333, 0.2548, 0.7371, 0.2465, 0.7279, 0.2507, 0.7255, 0.3411, 0.6842, 0.34, 0.6796, 0.3532, 0.6791, 0.3523, 0.6838, 0.2669, 0.7376, 0.2656, 0.7423, 0.2548, 0.7371, 0.2577, 0.7333, 0.3523, 0.6838, 0.3532, 0.6791, 0.3644, 0.6833, 0.3617, 0.6874, 0.3503, 0.7287, 0.3512, 0.7332, 0.3416, 0.7329, 0.3426, 0.7287, 0.3569, 0.7263, 0.3592, 0.7299, 0.3512, 0.7332, 0.3503, 0.7287, 0.362, 0.7211, 0.3657, 0.7236, 0.3592, 0.7299, 0.3569, 0.7263, 0.3316, 0.721, 0.3281, 0.7231, 0.3252, 0.7153, 0.3294, 0.7146, 0.3294, 0.7146, 0.3252, 0.7153, 0.3257, 0.706, 0.3298, 0.7071, 0.3646, 0.7146, 0.369, 0.7155, 0.3657, 0.7236, 0.362, 0.7211, 0.3644, 0.7066, 0.369, 0.7057, 0.369, 0.7155, 0.3646, 0.7146, 0.3619, 0.7001, 0.3656, 0.6976, 0.369, 0.7057, 0.3644, 0.7066, 0.3569, 0.6949, 0.3592, 0.6914, 0.3656, 0.6976, 0.3619, 0.7001, 0.3506, 0.6924, 0.3514, 0.6883, 0.3592, 0.6914, 0.3569, 0.6949, 0.3433, 0.6925, 0.3422, 0.6886, 0.3514, 0.6883, 0.3506, 0.6924, 0.3074, 0.9718, 0.3022, 0.9743, 0.3011, 0.9694, 0.3042, 0.967, 0.3116, 0.9681, 0.3074, 0.9718, 0.3042, 0.967, 0.3076, 0.9651, 0.3003, 0.6921, 0.3046, 0.6891, 0.3106, 0.7025, 0.3051, 0.7037, 0.2429, 0.7169, 0.2378, 0.7177, 0.2384, 0.7027, 0.2432, 0.7038, 0.3051, 0.7037, 0.3106, 0.7025, 0.3106, 0.7191, 0.3053, 0.7178, 0.2432, 0.7038, 0.2384, 0.7027, 0.2433, 0.6907, 0.2473, 0.6932, 0.2793, 0.7429, 0.2802, 0.7484, 0.2642, 0.7474, 0.2656, 0.7423, 0.3053, 0.7178, 0.3106, 0.7191, 0.3049, 0.7326, 0.3005, 0.7295, 0.2473, 0.6932, 0.2433, 0.6907, 0.2524, 0.6805, 0.2554, 0.6845, 0.2911, 0.7387, 0.2939, 0.7432, 0.2802, 0.7484, 0.2793, 0.7429, 0.2554, 0.6845, 0.2524, 0.6805, 0.2648, 0.6746, 0.2661, 0.6797, 0.3005, 0.7295, 0.3049, 0.7326, 0.2939, 0.7432, 0.2911, 0.7387, 0.2661, 0.6797, 0.2648, 0.6746, 0.2805, 0.6741, 0.2795, 0.6792, 0.2656, 0.7423, 0.2642, 0.7474, 0.2516, 0.7411, 0.2548, 0.7371, 0.2795, 0.6792, 0.2805, 0.6741, 0.2936, 0.6789, 0.2908, 0.6833, 0.2548, 0.7371, 0.2516, 0.7411, 0.2423, 0.7304, 0.2465, 0.7279, 0.2908, 0.6833, 0.2936, 0.6789, 0.3046, 0.6891, 0.3003, 0.6921, 0.2465, 0.7279, 0.2423, 0.7304, 0.2378, 0.7177, 0.2429, 0.7169, 0.3514, 0.6883, 0.3523, 0.6838, 0.3617, 0.6874, 0.3592, 0.6914, 0.3422, 0.6886, 0.3411, 0.6842, 0.3523, 0.6838, 0.3514, 0.6883, 0.2941, 0.9759, 0.2733, 0.9738, 0.2592, 0.9517, 0.2791, 0.9528, 0.3022, 0.9743, 0.2982, 0.978, 0.2941, 0.9759, 0.297, 0.9733, 0.3252, 0.7153, 0.3208, 0.7161, 0.3211, 0.705, 0.3257, 0.706, 0.3281, 0.7231, 0.3241, 0.7255, 0.3208, 0.7161, 0.3252, 0.7153, 0.334, 0.7295, 0.3312, 0.7333, 0.3241, 0.7255, 0.3281, 0.7231, 0.3592, 0.6914, 0.3617, 0.6874, 0.3696, 0.6949, 0.3656, 0.6976, 0.3656, 0.6976, 0.3696, 0.6949, 0.3737, 0.7047, 0.369, 0.7057, 0.3657, 0.7236, 0.3697, 0.7263, 0.3619, 0.734, 0.3592, 0.7299, 0.3592, 0.7299, 0.3619, 0.734, 0.3521, 0.7378, 0.3512, 0.7332, 0.369, 0.7155, 0.3737, 0.7165, 0.3697, 0.7263, 0.3657, 0.7236, 0.3512, 0.7332, 0.3521, 0.7378, 0.3405, 0.7375, 0.3416, 0.7329, 0.369, 0.7057, 0.3737, 0.7047, 0.3737, 0.7165, 0.369, 0.7155, 0.3416, 0.7329, 0.3405, 0.7375, 0.3312, 0.7333, 0.334, 0.7295, 0.268, 0.7331, 0.2669, 0.7376, 0.2577, 0.7333, 0.2604, 0.7296, 0.2604, 0.7296, 0.2577, 0.7333, 0.2507, 0.7255, 0.2547, 0.7231, 0.2547, 0.7231, 0.2507, 0.7255, 0.2475, 0.7161, 0.252, 0.7153, 0.252, 0.7153, 0.2475, 0.7161, 0.2478, 0.7048, 0.2524, 0.7057, 0.2682, 0.6888, 0.2672, 0.6844, 0.2786, 0.684, 0.2778, 0.6884, 0.2922, 0.7239, 0.2963, 0.7266, 0.2883, 0.7344, 0.2856, 0.7302, 0.2956, 0.7157, 0.3003, 0.7167, 0.2963, 0.7266, 0.2922, 0.7239, 0.2856, 0.7302, 0.2883, 0.7344, 0.2784, 0.7381, 0.2776, 0.7335, 0.2956, 0.7059, 0.3003, 0.7048, 0.3003, 0.7167, 0.2956, 0.7157, 0.2776, 0.7335, 0.2784, 0.7381, 0.2669, 0.7376, 0.268, 0.7331, 0.2921, 0.6978, 0.2961, 0.695, 0.3003, 0.7048, 0.2956, 0.7059, 0.2856, 0.6915, 0.2882, 0.6875, 0.2961, 0.695, 0.2921, 0.6978, 0.2778, 0.6884, 0.2786, 0.684, 0.2882, 0.6875, 0.2856, 0.6915, 0.2837, 0.9462, 0.2879, 0.9425, 0.291, 0.9472, 0.2877, 0.9491, 0.2524, 0.7057, 0.2569, 0.7074, 0.2562, 0.7147, 0.252, 0.7153, 0.252, 0.7153, 0.2562, 0.7147, 0.2582, 0.7211, 0.2547, 0.7231, 0.2547, 0.7231, 0.2582, 0.7211, 0.2629, 0.7262, 0.2604, 0.7296, 0.2604, 0.7296, 0.2629, 0.7262, 0.2691, 0.7289, 0.268, 0.7331, 0.268, 0.7331, 0.2691, 0.7289, 0.2768, 0.729, 0.2776, 0.7335, 0.2776, 0.7335, 0.2768, 0.729, 0.2834, 0.7266, 0.2856, 0.7302, 0.2778, 0.6884, 0.277, 0.6926, 0.2696, 0.6929, 0.2682, 0.6888, 0.2856, 0.6915, 0.2834, 0.695, 0.277, 0.6926, 0.2778, 0.6884, 0.2856, 0.7302, 0.2834, 0.7266, 0.2885, 0.7214, 0.2922, 0.7239, 0.2922, 0.7239, 0.2885, 0.7214, 0.2912, 0.7148, 0.2956, 0.7157, 0.2956, 0.7157, 0.2912, 0.7148, 0.291, 0.7068, 0.2956, 0.7059, 0.2956, 0.7059, 0.291, 0.7068, 0.2884, 0.7002, 0.2921, 0.6978, 0.2921, 0.6978, 0.2884, 0.7002, 0.2834, 0.695, 0.2856, 0.6915, 0.8173, 0.7571, 0.7975, 0.7389, 0.8154, 0.7138, 0.8386, 0.7243, 0.8386, 0.7243, 0.8154, 0.7138, 0.8234, 0.6869, 0.848, 0.6905, 0.848, 0.6905, 0.8234, 0.6869, 0.8233, 0.6588, 0.8486, 0.6553, 0.8486, 0.6553, 0.8233, 0.6588, 0.8136, 0.6295, 0.8375, 0.6176, 0.8144, 0.5864, 0.797, 0.6063, 0.7716, 0.5895, 0.7816, 0.5662, 0.7816, 0.5662, 0.7716, 0.5895, 0.7446, 0.5819, 0.748, 0.5573, 0.748, 0.5573, 0.7446, 0.5819, 0.7163, 0.5818, 0.7131, 0.5566, 0.7131, 0.5566, 0.7163, 0.5818, 0.6871, 0.5908, 0.6757, 0.5671, 0.6435, 0.5896, 0.6641, 0.607, 0.6471, 0.6333, 0.6233, 0.6233, 0.6233, 0.6233, 0.6471, 0.6333, 0.6394, 0.6608, 0.6146, 0.6574, 0.6146, 0.6574, 0.6394, 0.6608, 0.6393, 0.6889, 0.6142, 0.6925, 0.6142, 0.6925, 0.6393, 0.6889, 0.6489, 0.7177, 0.6254, 0.7298, 0.6471, 0.7593, 0.6658, 0.7401, 0.6907, 0.7578, 0.68, 0.7811, 0.68, 0.7811, 0.6907, 0.7578, 0.7176, 0.7659, 0.714, 0.7906, 0.7975, 0.7389, 0.7749, 0.7558, 0.7457, 0.7657, 0.7176, 0.7659, 0.6907, 0.7578, 0.6658, 0.7401, 0.6489, 0.7177, 0.6393, 0.6889, 0.6394, 0.6608, 0.6471, 0.6333, 0.6641, 0.607, 0.6871, 0.5908, 0.7163, 0.5818, 0.7446, 0.5819, 0.7716, 0.5895, 0.797, 0.6063, 0.8136, 0.6295, 0.8233, 0.6588, 0.8234, 0.6869, 0.8154, 0.7138, 0.714, 0.7906, 0.7176, 0.7659, 0.7457, 0.7657, 0.7493, 0.791, 0.7493, 0.791, 0.7457, 0.7657, 0.7749, 0.7558, 0.787, 0.7795, 0.2116, 0.7784, 0.2116, 0.8062, 0.2023, 0.8356, 0.1852, 0.8586, 0.162, 0.8757, 0.1326, 0.8849, 0.1048, 0.885, 0.07547, 0.8759, 0.05234, 0.859, 0.03529, 0.8359, 0.02608, 0.8065, 0.02602, 0.7787, 0.03526, 0.7493, 0.05235, 0.7262, 0.07551, 0.7091, 0.1049, 0.7, 0.1328, 0.6999, 0.1622, 0.709, 0.1853, 0.726, 0.2023, 0.7491, 0.2023, 0.7491, 0.2254, 0.7371, 0.2374, 0.7745, 0.2116, 0.7784, 0.6982, 0.008923, 0.6992, 0.03532, 0.6573, 0.0361, 0.6567, 0.01068, 0.7526, 0.8164, 0.7493, 0.791, 0.787, 0.7795, 0.7964, 0.8046, 0.1853, 0.726, 0.2038, 0.7075, 0.2254, 0.7371, 0.2023, 0.7491, 0.737, 0.007909, 0.7383, 0.03328, 0.6992, 0.03532, 0.6982, 0.008923, 0.7103, 0.8164, 0.714, 0.7906, 0.7493, 0.791, 0.7526, 0.8164, 0.1622, 0.709, 0.1741, 0.6859, 0.2038, 0.7075, 0.1853, 0.726, 0.7751, 0.005172, 0.7775, 0.03112, 0.7383, 0.03328, 0.737, 0.007909, 0.6697, 0.8046, 0.68, 0.7811, 0.714, 0.7906, 0.7103, 0.8164, 0.1328, 0.6999, 0.1367, 0.6741, 0.1741, 0.6859, 0.1622, 0.709, 0.8152, 0.0001855, 0.8205, 0.02601, 0.7775, 0.03112, 0.7751, 0.005172, 0.6309, 0.7807, 0.6471, 0.7593, 0.68, 0.7811, 0.6697, 0.8046, 0.1049, 0.7, 0.1011, 0.6741, 0.1367, 0.6741, 0.1328, 0.6999, 0.05825, 0.005011, 0.05576, 0.0304, 0.01689, 0.02631, 0.02206, 0.0001867, 0.06228, 0.9183, 0.06463, 0.9231, 0.06064, 0.9224, 0.07551, 0.7091, 0.06351, 0.686, 0.1011, 0.6741, 0.1049, 0.7, 0.09923, 0.007256, 0.0979, 0.03357, 0.05576, 0.0304, 0.05825, 0.005011, 0.589, 0.6957, 0.6142, 0.6925, 0.6254, 0.7298, 0.6006, 0.739, 0.05235, 0.7262, 0.03383, 0.7077, 0.06351, 0.686, 0.07551, 0.7091, 0.1379, 0.009174, 0.1371, 0.03478, 0.0979, 0.03357, 0.09923, 0.007256, 0.5889, 0.654, 0.6146, 0.6574, 0.6142, 0.6925, 0.589, 0.6957, 0.03526, 0.7493, 0.01213, 0.7373, 0.03383, 0.7077, 0.05235, 0.7262, 0.1771, 0.009648, 0.1763, 0.03641, 0.1371, 0.03478, 0.1379, 0.009174, 0.5997, 0.6138, 0.6233, 0.6233, 0.6146, 0.6574, 0.5889, 0.654, 0.02602, 0.7787, 0.0002246, 0.7747, 0.01213, 0.7373, 0.03526, 0.7493, 0.2192, 0.01109, 0.2186, 0.03715, 0.1763, 0.03641, 0.1771, 0.009648, 0.6217, 0.5746, 0.6435, 0.5896, 0.6233, 0.6233, 0.5997, 0.6138, 0.02608, 0.8065, 0.0001855, 0.8104, 0.0002246, 0.7747, 0.02602, 0.7787, 0.2566, 0.01218, 0.2562, 0.03763, 0.2186, 0.03715, 0.2192, 0.01109, 0.03529, 0.8359, 0.01217, 0.8479, 0.0001855, 0.8104, 0.02608, 0.8065, 0.2983, 0.01209, 0.2981, 0.0387, 0.2562, 0.03763, 0.2566, 0.01218, 0.7102, 0.5315, 0.7131, 0.5566, 0.6757, 0.5671, 0.6671, 0.5423, 0.05234, 0.859, 0.0339, 0.8775, 0.01217, 0.8479, 0.03529, 0.8359, 0.3375, 0.0129, 0.3373, 0.03866, 0.2981, 0.0387, 0.2983, 0.01209, 0.7515, 0.5319, 0.748, 0.5573, 0.7131, 0.5566, 0.7102, 0.5315, 0.07547, 0.8759, 0.06357, 0.899, 0.0339, 0.8775, 0.05234, 0.859, 0.3768, 0.01247, 0.3767, 0.03935, 0.3373, 0.03866, 0.3375, 0.0129, 0.7912, 0.543, 0.7816, 0.5662, 0.748, 0.5573, 0.7515, 0.5319, 0.1048, 0.885, 0.1009, 0.9108, 0.06357, 0.899, 0.07547, 0.8759, 0.4191, 0.01305, 0.419, 0.03918, 0.3767, 0.03935, 0.3768, 0.01247, 0.8294, 0.5651, 0.8144, 0.5864, 0.7816, 0.5662, 0.7912, 0.543, 0.1326, 0.8849, 0.1365, 0.9108, 0.1009, 0.9108, 0.1048, 0.885, 0.4566, 0.0134, 0.4567, 0.0389, 0.419, 0.03918, 0.4191, 0.01305, 0.162, 0.8757, 0.174, 0.8989, 0.1365, 0.9108, 0.1326, 0.8849, 0.4984, 0.01248, 0.4987, 0.03912, 0.4567, 0.0389, 0.4566, 0.0134, 0.874, 0.6522, 0.8486, 0.6553, 0.8375, 0.6176, 0.8626, 0.6085, 0.1852, 0.8586, 0.2037, 0.8772, 0.174, 0.8989, 0.162, 0.8757, 0.5376, 0.01252, 0.5379, 0.0383, 0.4987, 0.03912, 0.4984, 0.01248, 0.8737, 0.6942, 0.848, 0.6905, 0.8486, 0.6553, 0.874, 0.6522, 0.2023, 0.8356, 0.2254, 0.8476, 0.2037, 0.8772, 0.1852, 0.8586, 0.577, 0.0113, 0.5773, 0.03819, 0.5379, 0.0383, 0.5376, 0.01252, 0.862, 0.7344, 0.8386, 0.7243, 0.848, 0.6905, 0.8737, 0.6942, 0.2116, 0.8062, 0.2374, 0.8102, 0.2254, 0.8476, 0.2023, 0.8356, 0.6193, 0.01106, 0.6197, 0.03717, 0.5773, 0.03819, 0.577, 0.0113, 0.8387, 0.7729, 0.8173, 0.7571, 0.8386, 0.7243, 0.862, 0.7344, 0.2116, 0.7784, 0.2374, 0.7745, 0.2374, 0.8102, 0.2116, 0.8062, 0.6567, 0.01068, 0.6573, 0.0361, 0.6197, 0.03717, 0.6193, 0.01106, 0.5626, 0.955, 0.5618, 0.994, 0.5353, 0.9903, 0.5371, 0.9571, 0.03233, 0.9612, 0.004535, 0.9604, 0.004674, 0.956, 0.03228, 0.9568, 0.0001855, 0.6362, 0.0001856, 0.5972, 0.004513, 0.5972, 0.004513, 0.6362, 0.5832, 0.5567, 0.5885, 0.5954, 0.5843, 0.596, 0.5789, 0.5573, 0.5614, 0.9985, 0.5338, 0.9945, 0.5353, 0.9903, 0.5618, 0.994, 0.5946, 0.955, 0.5938, 0.9955, 0.5894, 0.9954, 0.5902, 0.9549, 0.5624, 0.9506, 0.5901, 0.9505, 0.5902, 0.9549, 0.5626, 0.955, 0.5521, 0.561, 0.5574, 0.5997, 0.5306, 0.6034, 0.5253, 0.5647, 0.5515, 0.5568, 0.5783, 0.5531, 0.5789, 0.5573, 0.5521, 0.561, 0.558, 0.604, 0.5312, 0.6077, 0.5306, 0.6034, 0.5574, 0.5997, 0.03228, 0.9568, 0.03436, 0.9178, 0.06064, 0.9224, 0.0579, 0.9555, 0.03493, 0.9135, 0.06228, 0.9183, 0.06064, 0.9224, 0.03436, 0.9178, 0.0001855, 0.9557, 0.002416, 0.9153, 0.006904, 0.9156, 0.004674, 0.956, 0.03156, 0.6362, 0.03156, 0.5972, 0.05861, 0.5972, 0.05861, 0.6362, 0.03156, 0.6405, 0.004513, 0.6405, 0.004513, 0.6362, 0.03156, 0.6362, 0.03156, 0.5929, 0.05861, 0.5929, 0.05861, 0.5972, 0.03156, 0.5972, 0.08647, 0.5939, 0.2795, 0.5972, 0.2773, 0.6003, 0.06313, 0.5975, 0.06121, 0.5926, 0.08343, 0.9241, 0.08082, 0.9572, 0.06188, 0.9554, 0.06463, 0.9231, 0.08298, 0.9608, 0.05894, 0.9597, 0.06188, 0.9554, 0.08082, 0.9572, 0.5123, 0.9523, 0.5359, 0.953, 0.5331, 0.9573, 0.5145, 0.9557, 0.5121, 0.9889, 0.5313, 0.9897, 0.5338, 0.9945, 0.5094, 0.9922, 0.5371, 0.9571, 0.5353, 0.9903, 0.5313, 0.9897, 0.5331, 0.9573, 0.6641, 0.607, 0.6461, 0.5874, 0.6757, 0.5671, 0.6871, 0.5908, 0.3104, 0.6272, 0.3089, 0.598, 0.5208, 0.5656, 0.5261, 0.6037, 0.4972, 0.5653, 0.5221, 0.5605, 0.5208, 0.5656, 0.3089, 0.598, 0.3063, 0.5952, 0.797, 0.6063, 0.8166, 0.5879, 0.8375, 0.6176, 0.8136, 0.6295, 0.6658, 0.7401, 0.6471, 0.7593, 0.6254, 0.7298, 0.6489, 0.7177, 0.7975, 0.7389, 0.8162, 0.7582, 0.787, 0.7795, 0.7749, 0.7558, 0.301, 0.6296, 0.2954, 0.6304, 0.2951, 0.6265, 0.2993, 0.6264, 0.2863, 0.5971, 0.291, 0.5953, 0.293, 0.5987, 0.2884, 0.5998, 0.2945, 0.5949, 0.2995, 0.596, 0.2978, 0.5991, 0.293, 0.5987, 0.2879, 0.9425, 0.2929, 0.9399, 0.2941, 0.9449, 0.291, 0.9472, 0.3089, 0.598, 0.3029, 0.5986, 0.2995, 0.596, 0.3063, 0.5952, 0.2909, 0.6271, 0.2858, 0.6283, 0.2833, 0.6001, 0.2884, 0.5998, 0.2954, 0.6304, 0.2897, 0.6305, 0.2909, 0.6271, 0.2951, 0.6265, 0.2929, 0.9399, 0.2969, 0.9363, 0.3011, 0.9383, 0.2981, 0.9409, 0.3164, 0.9658, 0.3116, 0.9681, 0.3126, 0.963, 0.3161, 0.9613, 0.3063, 0.5952, 0.3015, 0.5677, 0.4914, 0.5315, 0.4972, 0.5653, 0.2941, 0.9759, 0.2791, 0.9528, 0.2827, 0.9512, 0.297, 0.9733, 0.2789, 0.9484, 0.2837, 0.9462, 0.2827, 0.9512, 0.2791, 0.9528, 0.5286, 0.6083, 0.5036, 0.61, 0.3086, 0.6308, 0.3104, 0.6272, 0.5261, 0.6037, 0.5208, 0.5656, 0.5253, 0.5647, 0.5306, 0.6034, 0.5261, 0.6037, 0.2858, 0.6283, 0.2909, 0.6271, 0.2897, 0.6305, 0.2833, 0.6001, 0.2863, 0.5971, 0.2884, 0.5998, 0.3076, 0.9651, 0.3126, 0.963, 0.3116, 0.9681, 0.3104, 0.6272, 0.3045, 0.6268, 0.3029, 0.5986, 0.3089, 0.598, 0.3011, 0.9694, 0.3022, 0.9743, 0.297, 0.9733, 0.3029, 0.5986, 0.2978, 0.5991, 0.2995, 0.596, 0.3079, 0.6299, 0.301, 0.6296, 0.3045, 0.6268, 0.3104, 0.6272, 0.293, 0.5987, 0.2951, 0.6265, 0.2909, 0.6271, 0.2884, 0.5998, 0.2978, 0.5991, 0.2993, 0.6264, 0.2951, 0.6265, 0.293, 0.5987, 0.2877, 0.9491, 0.2827, 0.9512, 0.2837, 0.9462, 0.3045, 0.6268, 0.301, 0.6296, 0.2993, 0.6264, 0.4917, 0.9508, 0.5123, 0.9523, 0.5145, 0.9557, 0.494, 0.954, 0.1036, 0.9624, 0.08298, 0.9608, 0.08082, 0.9572, 0.1014, 0.9592, 0.2981, 0.9409, 0.2941, 0.9449, 0.2929, 0.9399, 0.3218, 0.9366, 0.3428, 0.9391, 0.3431, 0.9426, 0.3218, 0.9404, 0.364, 0.9414, 0.3854, 0.9435, 0.3864, 0.9465, 0.3647, 0.9446, 0.4067, 0.9453, 0.4281, 0.9469, 0.4297, 0.9497, 0.4081, 0.9481, 0.4494, 0.9484, 0.4707, 0.9496, 0.4728, 0.9526, 0.4513, 0.9511, 0.4931, 0.9856, 0.5121, 0.9889, 0.5094, 0.9922, 0.4905, 0.9885, 0.3361, 0.9624, 0.356, 0.9634, 0.3557, 0.9669, 0.3362, 0.9662, 0.3758, 0.9649, 0.3956, 0.9672, 0.3946, 0.97, 0.3752, 0.9681, 0.4153, 0.9701, 0.4349, 0.9736, 0.4332, 0.9762, 0.4139, 0.9728, 0.4544, 0.9775, 0.4738, 0.9816, 0.4714, 0.9843, 0.4523, 0.9801, 0.3218, 0.9404, 0.3431, 0.9426, 0.356, 0.9634, 0.3361, 0.9624, 0.3647, 0.9446, 0.3864, 0.9465, 0.3956, 0.9672, 0.3758, 0.9649, 0.4081, 0.9481, 0.4297, 0.9497, 0.4349, 0.9736, 0.4153, 0.9701, 0.4513, 0.9511, 0.4728, 0.9526, 0.4738, 0.9816, 0.4544, 0.9775, 0.4931, 0.9856, 0.4738, 0.9816, 0.4728, 0.9526, 0.494, 0.954, 0.3011, 0.9383, 0.3218, 0.9404, 0.3361, 0.9624, 0.3161, 0.9613, 0.364, 0.9414, 0.3428, 0.9391, 0.3589, 0.9212, 0.3781, 0.9234, 0.4067, 0.9453, 0.3854, 0.9435, 0.3973, 0.9245, 0.4166, 0.9246, 0.4494, 0.9484, 0.4281, 0.9469, 0.4359, 0.924, 0.4553, 0.9227, 0.4939, 0.9192, 0.5131, 0.9173, 0.5123, 0.9523, 0.4917, 0.9508, 0.4281, 0.9469, 0.4067, 0.9453, 0.4166, 0.9246, 0.4359, 0.924, 0.3864, 0.9465, 0.4081, 0.9481, 0.4153, 0.9701, 0.3956, 0.9672, 0.3956, 0.9672, 0.4153, 0.9701, 0.4139, 0.9728, 0.3946, 0.97, 0.3854, 0.9435, 0.4067, 0.9453, 0.4081, 0.9481, 0.3864, 0.9465, 0.4707, 0.9496, 0.4494, 0.9484, 0.4553, 0.9227, 0.4746, 0.921, 0.4297, 0.9497, 0.4513, 0.9511, 0.4544, 0.9775, 0.4349, 0.9736, 0.4349, 0.9736, 0.4544, 0.9775, 0.4523, 0.9801, 0.4332, 0.9762, 0.4281, 0.9469, 0.4494, 0.9484, 0.4513, 0.9511, 0.4297, 0.9497, 0.3854, 0.9435, 0.364, 0.9414, 0.3781, 0.9234, 0.3973, 0.9245, 0.3431, 0.9426, 0.3647, 0.9446, 0.3758, 0.9649, 0.356, 0.9634, 0.356, 0.9634, 0.3758, 0.9649, 0.3752, 0.9681, 0.3557, 0.9669, 0.3428, 0.9391, 0.364, 0.9414, 0.3647, 0.9446, 0.3431, 0.9426, 0.3428, 0.9391, 0.3218, 0.9366, 0.34, 0.9181, 0.3589, 0.9212, 0.3013, 0.9343, 0.3212, 0.9143, 0.34, 0.9181, 0.3218, 0.9366, 0.3164, 0.9658, 0.3161, 0.9613, 0.3361, 0.9624, 0.3362, 0.9662, 0.3013, 0.9343, 0.3218, 0.9366, 0.3218, 0.9404, 0.3011, 0.9383, 0.4746, 0.921, 0.4939, 0.9192, 0.4917, 0.9508, 0.4707, 0.9496, 0.5121, 0.9889, 0.4931, 0.9856, 0.494, 0.954, 0.5145, 0.9557, 0.4738, 0.9816, 0.4931, 0.9856, 0.4905, 0.9885, 0.4714, 0.9843, 0.4707, 0.9496, 0.4917, 0.9508, 0.494, 0.954, 0.4728, 0.9526, 0.2734, 0.9775, 0.2524, 0.9749, 0.252, 0.9714, 0.2733, 0.9738, 0.2312, 0.9725, 0.2098, 0.9703, 0.2088, 0.9673, 0.2305, 0.9693, 0.1885, 0.9683, 0.1671, 0.9666, 0.1655, 0.9639, 0.1872, 0.9655, 0.1458, 0.9651, 0.1246, 0.9637, 0.1225, 0.9608, 0.144, 0.9623, 0.2591, 0.9478, 0.2789, 0.9484, 0.2791, 0.9528, 0.2592, 0.9517, 0.105, 0.9247, 0.124, 0.9291, 0.1216, 0.9317, 0.1023, 0.9276, 0.1431, 0.9334, 0.1622, 0.9374, 0.1605, 0.94, 0.141, 0.936, 0.1814, 0.9409, 0.2007, 0.9437, 0.1997, 0.9466, 0.18, 0.9436, 0.2201, 0.9458, 0.2396, 0.9471, 0.2393, 0.9506, 0.2195, 0.9489, 0.2524, 0.9749, 0.2734, 0.9775, 0.2551, 0.9959, 0.2361, 0.9927, 0.2393, 0.9506, 0.2592, 0.9517, 0.2733, 0.9738, 0.252, 0.9714, 0.2312, 0.9725, 0.2524, 0.9749, 0.2361, 0.9927, 0.217, 0.9904, 0.2305, 0.9693, 0.2088, 0.9673, 0.1997, 0.9466, 0.2195, 0.9489, 0.1885, 0.9683, 0.2098, 0.9703, 0.1978, 0.9892, 0.1785, 0.989, 0.1872, 0.9655, 0.1655, 0.9639, 0.1605, 0.94, 0.18, 0.9436, 0.1458, 0.9651, 0.1671, 0.9666, 0.1592, 0.9896, 0.1398, 0.9907, 0.1012, 0.994, 0.08199, 0.9958, 0.08298, 0.9608, 0.1036, 0.9624, 0.144, 0.9623, 0.1225, 0.9608, 0.1216, 0.9317, 0.141, 0.936, 0.1023, 0.9276, 0.1216, 0.9317, 0.1225, 0.9608, 0.1014, 0.9592, 0.252, 0.9714, 0.2305, 0.9693, 0.2195, 0.9489, 0.2393, 0.9506, 0.2098, 0.9703, 0.2312, 0.9725, 0.217, 0.9904, 0.1978, 0.9892, 0.2007, 0.9437, 0.2201, 0.9458, 0.2195, 0.9489, 0.1997, 0.9466, 0.2524, 0.9749, 0.2312, 0.9725, 0.2305, 0.9693, 0.252, 0.9714, 0.2088, 0.9673, 0.1872, 0.9655, 0.18, 0.9436, 0.1997, 0.9466, 0.1671, 0.9666, 0.1885, 0.9683, 0.1785, 0.989, 0.1592, 0.9896, 0.1622, 0.9374, 0.1814, 0.9409, 0.18, 0.9436, 0.1605, 0.94, 0.2098, 0.9703, 0.1885, 0.9683, 0.1872, 0.9655, 0.2088, 0.9673, 0.1655, 0.9639, 0.144, 0.9623, 0.141, 0.936, 0.1605, 0.94, 0.1246, 0.9637, 0.1458, 0.9651, 0.1398, 0.9907, 0.1205, 0.9923, 0.124, 0.9291, 0.1431, 0.9334, 0.141, 0.936, 0.1216, 0.9317, 0.1671, 0.9666, 0.1458, 0.9651, 0.144, 0.9623, 0.1655, 0.9639, 0.08343, 0.9241, 0.1023, 0.9276, 0.1014, 0.9592, 0.08082, 0.9572, 0.1205, 0.9923, 0.1012, 0.994, 0.1036, 0.9624, 0.1246, 0.9637, 0.08613, 0.9209, 0.105, 0.9247, 0.1023, 0.9276, 0.08343, 0.9241, 0.1246, 0.9637, 0.1036, 0.9624, 0.1014, 0.9592, 0.1225, 0.9608, 0.2938, 0.98, 0.2734, 0.9775, 0.2733, 0.9738, 0.2941, 0.9759, 0.2396, 0.9471, 0.2591, 0.9478, 0.2592, 0.9517, 0.2393, 0.9506, 0.2738, 0.9998, 0.2551, 0.9959, 0.2734, 0.9775, 0.2938, 0.98, 0.3126, 0.963, 0.2981, 0.9409, 0.3011, 0.9383, 0.3161, 0.9613, 0.5296, 0.6076, 0.5261, 0.6037, 0.5306, 0.6034, 0.5208, 0.5656, 0.5232, 0.5609, 0.5253, 0.5647, 0.06463, 0.9231, 0.06228, 0.9183, 0.08613, 0.9209, 0.08343, 0.9241, 0.06463, 0.9231, 0.06188, 0.9554, 0.0579, 0.9555, 0.06064, 0.9224, 0.06188, 0.9554, 0.05894, 0.9597, 0.0579, 0.9555, 0.06014, 0.5932, 0.06313, 0.5975, 0.05861, 0.5972, 0.06313, 0.6358, 0.06018, 0.6402, 0.05861, 0.6362, 0.08625, 0.639, 0.0613, 0.6407, 0.06313, 0.6358, 0.2798, 0.6296, 0.2821, 0.6329, 0.5331, 0.9573, 0.5359, 0.953, 0.5371, 0.9571, 0.5338, 0.9945, 0.5313, 0.9897, 0.5353, 0.9903, 0.5331, 0.9573, 0.5313, 0.9897, 0.5121, 0.9889, 0.5145, 0.9557, 0.08789, 0.6737, 0.08625, 0.639, 0.2821, 0.6329, 0.2834, 0.6612, 0.06313, 0.6358, 0.05861, 0.6362, 0.05861, 0.5972, 0.06313, 0.5975, 0.3029, 0.5986, 0.3045, 0.6268, 0.2993, 0.6264, 0.2978, 0.5991, 0.2773, 0.6003, 0.2833, 0.6001, 0.2858, 0.6283, 0.2798, 0.6296, 0.2798, 0.6296, 0.2858, 0.6283, 0.2897, 0.6305, 0.2828, 0.632, 0.2833, 0.6001, 0.2773, 0.6003, 0.2795, 0.5972, 0.2863, 0.5971, 0.2773, 0.6003, 0.2798, 0.6296, 0.06313, 0.6358, 0.06313, 0.5975, 0.2475, 0.5017, 0.2915, 0.5023, 0.2911, 0.5299, 0.2472, 0.5293, 0.2915, 0.5023, 0.3325, 0.5028, 0.3322, 0.5303, 0.2911, 0.5299, 0.3325, 0.5028, 0.3734, 0.5032, 0.3732, 0.5307, 0.3322, 0.5303, 0.3734, 0.5032, 0.4174, 0.5035, 0.4171, 0.5311, 0.3732, 0.5307, 0.5014, 0.5033, 0.5424, 0.5029, 0.5427, 0.5305, 0.5016, 0.5309, 0.5424, 0.5029, 0.5834, 0.5025, 0.5837, 0.5301, 0.5427, 0.5305, 0.5834, 0.5025, 0.6274, 0.502, 0.6277, 0.5296, 0.5837, 0.5301, 0.4574, 0.5036, 0.5014, 0.5033, 0.5016, 0.5309, 0.4576, 0.5312, 0.7114, 0.5, 0.7525, 0.4988, 0.7533, 0.5265, 0.7122, 0.5276, 0.7525, 0.4988, 0.7936, 0.4976, 0.7944, 0.5252, 0.7533, 0.5265, 0.7936, 0.4976, 0.8377, 0.4962, 0.8385, 0.5239, 0.7944, 0.5252, 0.6674, 0.5012, 0.7114, 0.5, 0.7122, 0.5276, 0.6682, 0.5288, 0.1228, 0.4985, 0.1637, 0.4997, 0.1629, 0.5272, 0.122, 0.526, 0.1637, 0.4997, 0.2076, 0.5009, 0.2068, 0.5284, 0.1629, 0.5272, 0.03795, 0.4958, 0.08184, 0.4972, 0.08098, 0.5247, 0.03707, 0.5233, 0.08184, 0.4972, 0.1228, 0.4985, 0.122, 0.526, 0.08098, 0.5247, 0.6573, 0.0361, 0.6667, 0.4736, 0.6271, 0.4743, 0.6197, 0.03717, 0.6197, 0.03717, 0.6271, 0.4743, 0.5831, 0.4749, 0.5773, 0.03819, 0.5773, 0.03819, 0.5831, 0.4749, 0.5421, 0.4754, 0.5379, 0.0383, 0.5379, 0.0383, 0.5421, 0.4754, 0.5011, 0.4757, 0.4987, 0.03912, 0.4987, 0.03912, 0.5011, 0.4757, 0.4572, 0.476, 0.4567, 0.0389, 0.4567, 0.0389, 0.4572, 0.476, 0.4176, 0.476, 0.419, 0.03918, 0.419, 0.03918, 0.4176, 0.476, 0.3737, 0.4756, 0.3767, 0.03935, 0.3767, 0.03935, 0.3737, 0.4756, 0.3327, 0.4753, 0.3373, 0.03866, 0.3373, 0.03866, 0.3327, 0.4753, 0.2918, 0.4748, 0.2981, 0.0387, 0.2981, 0.0387, 0.2918, 0.4748, 0.2479, 0.4742, 0.2562, 0.03763, 0.2562, 0.03763, 0.2479, 0.4742, 0.2083, 0.4734, 0.2186, 0.03715, 0.2186, 0.03715, 0.2083, 0.4734, 0.1645, 0.4722, 0.1763, 0.03641, 0.1763, 0.03641, 0.1645, 0.4722, 0.1236, 0.471, 0.1371, 0.03478, 0.1371, 0.03478, 0.1236, 0.471, 0.08272, 0.4697, 0.0979, 0.03357, 0.0979, 0.03357, 0.08272, 0.4697, 0.03886, 0.4682, 0.05576, 0.0304, 0.05576, 0.0304, 0.03886, 0.4682, 0.0001855, 0.4668, 0.01689, 0.02631, 0.8205, 0.02601, 0.8368, 0.4686, 0.7927, 0.47, 0.7775, 0.03112, 0.7775, 0.03112, 0.7927, 0.47, 0.7517, 0.4713, 0.7383, 0.03328, 0.7383, 0.03328, 0.7517, 0.4713, 0.7107, 0.4724, 0.6992, 0.03532, 0.6992, 0.03532, 0.7107, 0.4724, 0.6667, 0.4736, 0.6573, 0.0361, 0.08272, 0.4697, 0.1236, 0.471, 0.1228, 0.4985, 0.08184, 0.4972, 0.03886, 0.4682, 0.08272, 0.4697, 0.08184, 0.4972, 0.03795, 0.4958, 0.1645, 0.4722, 0.2083, 0.4734, 0.2076, 0.5009, 0.1637, 0.4997, 0.1236, 0.471, 0.1645, 0.4722, 0.1637, 0.4997, 0.1228, 0.4985, 0.6667, 0.4736, 0.7107, 0.4724, 0.7114, 0.5, 0.6674, 0.5012, 0.7927, 0.47, 0.8368, 0.4686, 0.8377, 0.4962, 0.7936, 0.4976, 0.7517, 0.4713, 0.7927, 0.47, 0.7936, 0.4976, 0.7525, 0.4988, 0.7107, 0.4724, 0.7517, 0.4713, 0.7525, 0.4988, 0.7114, 0.5, 0.4572, 0.476, 0.5011, 0.4757, 0.5014, 0.5033, 0.4574, 0.5036, 0.5831, 0.4749, 0.6271, 0.4743, 0.6274, 0.502, 0.5834, 0.5025, 0.5421, 0.4754, 0.5831, 0.4749, 0.5834, 0.5025, 0.5424, 0.5029, 0.5011, 0.4757, 0.5421, 0.4754, 0.5424, 0.5029, 0.5014, 0.5033, 0.3737, 0.4756, 0.4176, 0.476, 0.4174, 0.5035, 0.3734, 0.5032, 0.3327, 0.4753, 0.3737, 0.4756, 0.3734, 0.5032, 0.3325, 0.5028, 0.2918, 0.4748, 0.3327, 0.4753, 0.3325, 0.5028, 0.2915, 0.5023, 0.2479, 0.4742, 0.2918, 0.4748, 0.2915, 0.5023, 0.2475, 0.5017, 0.004513, 0.5929, 0.03156, 0.5929, 0.03156, 0.5972, 0.004513, 0.5972, 0.05861, 0.6405, 0.03156, 0.6405, 0.03156, 0.6362, 0.05861, 0.6362, 0.004513, 0.6362, 0.004513, 0.5972, 0.03156, 0.5972, 0.03156, 0.6362, 0.007275, 0.9111, 0.03493, 0.9135, 0.03436, 0.9178, 0.006904, 0.9156, 0.004674, 0.956, 0.006904, 0.9156, 0.03436, 0.9178, 0.03228, 0.9568, 0.5848, 0.6003, 0.558, 0.604, 0.5574, 0.5997, 0.5843, 0.596, 0.5247, 0.5604, 0.5515, 0.5568, 0.5521, 0.561, 0.5253, 0.5647, 0.5789, 0.5573, 0.5843, 0.596, 0.5574, 0.5997, 0.5521, 0.561, 0.5359, 0.953, 0.5624, 0.9506, 0.5626, 0.955, 0.5371, 0.9571, 0.5891, 0.9998, 0.5614, 0.9985, 0.5618, 0.994, 0.5894, 0.9954, 0.05894, 0.9597, 0.03233, 0.9612, 0.03228, 0.9568, 0.0579, 0.9555, 0.5902, 0.9549, 0.5894, 0.9954, 0.5618, 0.994, 0.5626, 0.955])
me_cylinder_002.materials.append(mat_mat_bag)
me_cylinder_002.materials.append(mat_mat_strap)
me_cylinder_002.materials.append(mat_mat_ring)
me_cylinder_002.use_remesh_preserve_volume = False
me_cylinder_002.use_remesh_preserve_attributes = False
me_cylinder_002.use_mirror_vertex_groups = False
me_cylinder_002.update()

# ---- objects
ob_punchbag = bpy.data.objects.new('punchbag', me_cylinder_002)
ob_lamp = bpy.data.objects.new('Lamp', light_lamp)

# ---- transforms, parenting, visibility, modifiers, constraints
ob_punchbag.location = (0.0, 0.0, 0.0)
ob_punchbag.lineart.crease_threshold = 0.0
_m = ob_punchbag.modifiers.new('Auto Smooth', 'NODES')
_m.node_group = ng_auto_smooth
_gi = [s.identifier for s in ng_auto_smooth.interface.items_tree if s.item_type == 'SOCKET' and s.in_out == 'INPUT']
_m[_gi[1]] = 1.047  # Angle
ob_lamp.location = (4.076, 1.005, 5.904)
ob_lamp.rotation_euler = (0.6503, 0.05522, 1.866)
ob_lamp.lock_rotations_4d = False
ob_lamp.empty_display_type = 'ARROWS'
ob_lamp.color = (0.0, 0.0, 0.0, 0.0)
ob_lamp.lineart.crease_threshold = 0.0

# ---- collection membership
col_collection_1.objects.link(ob_punchbag)
col_collection_1.objects.link(ob_lamp)

# ---- scene / render settings (as saved in the file)
scene.frame_start = 1; scene.frame_end = 250; scene.frame_set(1)
scene.render.engine = 'BLENDER_EEVEE_NEXT'
scene.render.resolution_percentage = 50
scene.render.dither_intensity = 0.0
scene.cycles.use_denoising = False
scene.cycles.samples = 128
scene.cycles.sampling_pattern = 'TABULATED_SOBOL'
scene.cycles.light_sampling_threshold = 0.0
scene.cycles.use_adaptive_sampling = False
scene.cycles.use_light_tree = False
scene.cycles.blur_glossy = 0.0
scene.cycles.sample_clamp_indirect = 0.0
scene.view_settings.view_transform = 'Standard'
bpy.context.view_layer.update()

# ---- added for rendering (the .blend has no active camera): camera
cam_auto = bpy.data.cameras.new('AutoCamera')
cam_auto.lens = 50.0
cam_auto.sensor_width = 36.0
cam_auto.clip_end = 1000.0
ob_auto_camera = bpy.data.objects.new('AutoCamera', cam_auto)
scene.collection.objects.link(ob_auto_camera)
ob_auto_camera.location = (1.83047, -2.19657, 2.35113)
ob_auto_camera.rotation_euler = (1.09748, -7.21219e-08, 0.694738)
scene.camera = ob_auto_camera
bpy.context.view_layer.update()
